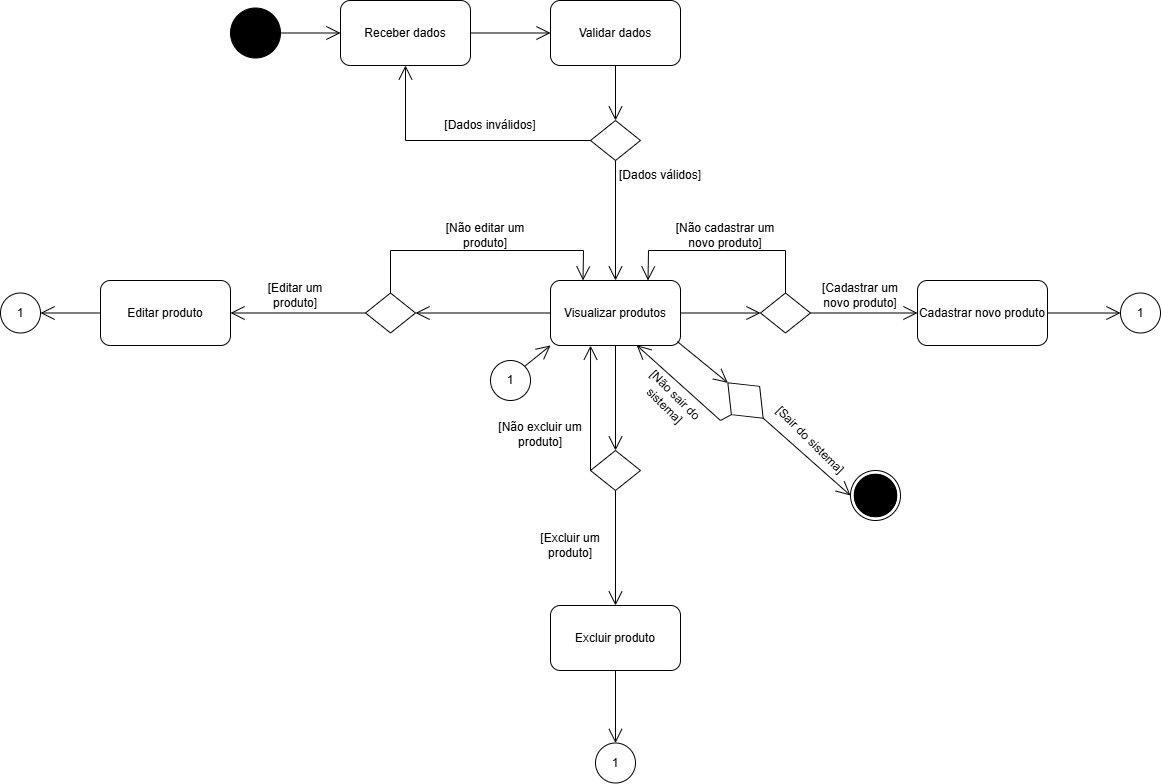

The diagram above was exported from draw.io. Its source (the exported page's mxGraphModel, read from the mxfile embedded in the PNG):
<mxGraphModel dx="2684" dy="913" grid="1" gridSize="10" guides="1" tooltips="1" connect="1" arrows="1" fold="1" page="1" pageScale="1" pageWidth="827" pageHeight="1169" math="0" shadow="0">
  <root>
    <mxCell id="0" />
    <mxCell id="1" parent="0" />
    <mxCell id="P1O2uNW9Cz_XGZrX8G1k-12" value="" style="ellipse;shape=doubleEllipse;whiteSpace=wrap;html=1;aspect=fixed;" vertex="1" parent="1">
      <mxGeometry x="310" y="570" width="50" height="50" as="geometry" />
    </mxCell>
    <mxCell id="P1O2uNW9Cz_XGZrX8G1k-13" value="" style="ellipse;shape=doubleEllipse;whiteSpace=wrap;html=1;aspect=fixed;fillColor=#000000;" vertex="1" parent="1">
      <mxGeometry x="-310" y="107.5" width="50" height="50" as="geometry" />
    </mxCell>
    <mxCell id="P1O2uNW9Cz_XGZrX8G1k-14" value="" style="ellipse;shape=doubleEllipse;whiteSpace=wrap;html=1;aspect=fixed;fillColor=#000000;" vertex="1" parent="1">
      <mxGeometry x="313.75" y="573.75" width="42.5" height="42.5" as="geometry" />
    </mxCell>
    <mxCell id="P1O2uNW9Cz_XGZrX8G1k-15" value="Receber dados" style="rounded=1;whiteSpace=wrap;html=1;" vertex="1" parent="1">
      <mxGeometry x="-200" y="100" width="130" height="65" as="geometry" />
    </mxCell>
    <mxCell id="P1O2uNW9Cz_XGZrX8G1k-16" value="" style="endArrow=open;endFill=1;endSize=12;html=1;rounded=0;exitX=1;exitY=0.5;exitDx=0;exitDy=0;entryX=0;entryY=0.5;entryDx=0;entryDy=0;" edge="1" parent="1" source="P1O2uNW9Cz_XGZrX8G1k-13" target="P1O2uNW9Cz_XGZrX8G1k-15">
      <mxGeometry width="160" relative="1" as="geometry">
        <mxPoint x="-180" y="407.5" as="sourcePoint" />
        <mxPoint x="-20" y="407.5" as="targetPoint" />
      </mxGeometry>
    </mxCell>
    <mxCell id="P1O2uNW9Cz_XGZrX8G1k-17" value="Validar dados" style="rounded=1;whiteSpace=wrap;html=1;" vertex="1" parent="1">
      <mxGeometry x="10" y="100" width="130" height="65" as="geometry" />
    </mxCell>
    <mxCell id="P1O2uNW9Cz_XGZrX8G1k-18" value="" style="endArrow=open;endFill=1;endSize=12;html=1;rounded=0;exitX=1;exitY=0.5;exitDx=0;exitDy=0;entryX=0;entryY=0.5;entryDx=0;entryDy=0;" edge="1" parent="1" source="P1O2uNW9Cz_XGZrX8G1k-15" target="P1O2uNW9Cz_XGZrX8G1k-17">
      <mxGeometry width="160" relative="1" as="geometry">
        <mxPoint x="-250" y="143" as="sourcePoint" />
        <mxPoint x="-190" y="143" as="targetPoint" />
      </mxGeometry>
    </mxCell>
    <mxCell id="P1O2uNW9Cz_XGZrX8G1k-19" value="" style="rhombus;whiteSpace=wrap;html=1;" vertex="1" parent="1">
      <mxGeometry x="50" y="220" width="50" height="40" as="geometry" />
    </mxCell>
    <mxCell id="P1O2uNW9Cz_XGZrX8G1k-20" value="" style="endArrow=open;endFill=1;endSize=12;html=1;rounded=0;exitX=0.5;exitY=1;exitDx=0;exitDy=0;entryX=0.5;entryY=0;entryDx=0;entryDy=0;" edge="1" parent="1" source="P1O2uNW9Cz_XGZrX8G1k-17" target="P1O2uNW9Cz_XGZrX8G1k-19">
      <mxGeometry width="160" relative="1" as="geometry">
        <mxPoint x="-20" y="180" as="sourcePoint" />
        <mxPoint x="60" y="180" as="targetPoint" />
      </mxGeometry>
    </mxCell>
    <mxCell id="P1O2uNW9Cz_XGZrX8G1k-21" value="" style="endArrow=open;endFill=1;endSize=12;html=1;rounded=0;exitX=0;exitY=0.5;exitDx=0;exitDy=0;entryX=0.5;entryY=1;entryDx=0;entryDy=0;" edge="1" parent="1" source="P1O2uNW9Cz_XGZrX8G1k-19" target="P1O2uNW9Cz_XGZrX8G1k-15">
      <mxGeometry width="160" relative="1" as="geometry">
        <mxPoint x="-60" y="143" as="sourcePoint" />
        <mxPoint x="20" y="143" as="targetPoint" />
        <Array as="points">
          <mxPoint x="-135" y="240" />
        </Array>
      </mxGeometry>
    </mxCell>
    <mxCell id="P1O2uNW9Cz_XGZrX8G1k-22" value="[Dados inválidos]" style="text;strokeColor=none;align=center;fillColor=none;html=1;verticalAlign=middle;whiteSpace=wrap;rounded=0;" vertex="1" parent="1">
      <mxGeometry x="-110" y="210" width="120" height="30" as="geometry" />
    </mxCell>
    <mxCell id="P1O2uNW9Cz_XGZrX8G1k-23" value="" style="endArrow=open;endFill=1;endSize=12;html=1;rounded=0;exitX=0.5;exitY=1;exitDx=0;exitDy=0;entryX=0.5;entryY=0;entryDx=0;entryDy=0;" edge="1" parent="1" source="P1O2uNW9Cz_XGZrX8G1k-19" target="P1O2uNW9Cz_XGZrX8G1k-25">
      <mxGeometry width="160" relative="1" as="geometry">
        <mxPoint x="70" y="320" as="sourcePoint" />
        <mxPoint x="70" y="400" as="targetPoint" />
      </mxGeometry>
    </mxCell>
    <mxCell id="P1O2uNW9Cz_XGZrX8G1k-24" value="[Dados válidos]" style="text;strokeColor=none;align=center;fillColor=none;html=1;verticalAlign=middle;whiteSpace=wrap;rounded=0;" vertex="1" parent="1">
      <mxGeometry x="60" y="260" width="120" height="30" as="geometry" />
    </mxCell>
    <mxCell id="P1O2uNW9Cz_XGZrX8G1k-25" value="Visualizar produtos" style="rounded=1;whiteSpace=wrap;html=1;" vertex="1" parent="1">
      <mxGeometry x="10" y="380" width="130" height="65" as="geometry" />
    </mxCell>
    <mxCell id="P1O2uNW9Cz_XGZrX8G1k-26" value="Cadastrar novo produto" style="rounded=1;whiteSpace=wrap;html=1;" vertex="1" parent="1">
      <mxGeometry x="377" y="380" width="130" height="65" as="geometry" />
    </mxCell>
    <mxCell id="P1O2uNW9Cz_XGZrX8G1k-27" value="" style="endArrow=open;endFill=1;endSize=12;html=1;rounded=0;entryX=1;entryY=0.5;entryDx=0;entryDy=0;exitX=0;exitY=0.5;exitDx=0;exitDy=0;" edge="1" parent="1" source="P1O2uNW9Cz_XGZrX8G1k-32" target="P1O2uNW9Cz_XGZrX8G1k-28">
      <mxGeometry width="160" relative="1" as="geometry">
        <mxPoint x="-3.875" y="635" as="sourcePoint" />
        <mxPoint x="371" y="1240" as="targetPoint" />
      </mxGeometry>
    </mxCell>
    <mxCell id="P1O2uNW9Cz_XGZrX8G1k-28" value="Editar produto" style="rounded=1;whiteSpace=wrap;html=1;" vertex="1" parent="1">
      <mxGeometry x="-440" y="380" width="130" height="65" as="geometry" />
    </mxCell>
    <mxCell id="P1O2uNW9Cz_XGZrX8G1k-29" value="Excluir produto" style="rounded=1;whiteSpace=wrap;html=1;" vertex="1" parent="1">
      <mxGeometry x="10" y="705" width="130" height="65" as="geometry" />
    </mxCell>
    <mxCell id="P1O2uNW9Cz_XGZrX8G1k-30" value="" style="endArrow=open;endFill=1;endSize=12;html=1;rounded=0;exitX=0.5;exitY=1;exitDx=0;exitDy=0;entryX=0.5;entryY=0;entryDx=0;entryDy=0;" edge="1" parent="1" source="P1O2uNW9Cz_XGZrX8G1k-33" target="P1O2uNW9Cz_XGZrX8G1k-29">
      <mxGeometry width="160" relative="1" as="geometry">
        <mxPoint x="75.99999999999955" y="575" as="sourcePoint" />
        <mxPoint x="330.75" y="895" as="targetPoint" />
      </mxGeometry>
    </mxCell>
    <mxCell id="P1O2uNW9Cz_XGZrX8G1k-31" value="" style="endArrow=open;endFill=1;endSize=12;html=1;rounded=0;entryX=0;entryY=0.5;entryDx=0;entryDy=0;exitX=1;exitY=0.5;exitDx=0;exitDy=0;" edge="1" parent="1" source="P1O2uNW9Cz_XGZrX8G1k-48" target="P1O2uNW9Cz_XGZrX8G1k-12">
      <mxGeometry width="160" relative="1" as="geometry">
        <mxPoint x="240" y="520" as="sourcePoint" />
        <mxPoint x="95" y="920" as="targetPoint" />
      </mxGeometry>
    </mxCell>
    <mxCell id="P1O2uNW9Cz_XGZrX8G1k-32" value="" style="rhombus;whiteSpace=wrap;html=1;" vertex="1" parent="1">
      <mxGeometry x="-175" y="392.5" width="50" height="40" as="geometry" />
    </mxCell>
    <mxCell id="P1O2uNW9Cz_XGZrX8G1k-33" value="" style="rhombus;whiteSpace=wrap;html=1;" vertex="1" parent="1">
      <mxGeometry x="50" y="550" width="50" height="40" as="geometry" />
    </mxCell>
    <mxCell id="P1O2uNW9Cz_XGZrX8G1k-34" value="" style="rhombus;whiteSpace=wrap;html=1;" vertex="1" parent="1">
      <mxGeometry x="220" y="392.5" width="50" height="40" as="geometry" />
    </mxCell>
    <mxCell id="P1O2uNW9Cz_XGZrX8G1k-35" value="" style="endArrow=open;endFill=1;endSize=12;html=1;rounded=0;exitX=0;exitY=0.5;exitDx=0;exitDy=0;entryX=1;entryY=0.5;entryDx=0;entryDy=0;" edge="1" parent="1" source="P1O2uNW9Cz_XGZrX8G1k-25" target="P1O2uNW9Cz_XGZrX8G1k-32">
      <mxGeometry width="160" relative="1" as="geometry">
        <mxPoint x="-165" y="423" as="sourcePoint" />
        <mxPoint x="-115" y="470" as="targetPoint" />
      </mxGeometry>
    </mxCell>
    <mxCell id="P1O2uNW9Cz_XGZrX8G1k-36" value="[Editar um produto]" style="text;strokeColor=none;align=center;fillColor=none;html=1;verticalAlign=middle;whiteSpace=wrap;rounded=0;" vertex="1" parent="1">
      <mxGeometry x="-295" y="380" width="100" height="30" as="geometry" />
    </mxCell>
    <mxCell id="P1O2uNW9Cz_XGZrX8G1k-37" value="" style="endArrow=open;endFill=1;endSize=12;html=1;rounded=0;exitX=0.5;exitY=0;exitDx=0;exitDy=0;entryX=0.25;entryY=0;entryDx=0;entryDy=0;" edge="1" parent="1" source="P1O2uNW9Cz_XGZrX8G1k-32" target="P1O2uNW9Cz_XGZrX8G1k-25">
      <mxGeometry width="160" relative="1" as="geometry">
        <mxPoint x="15" y="423" as="sourcePoint" />
        <mxPoint x="-115" y="423" as="targetPoint" />
        <Array as="points">
          <mxPoint x="-150" y="350" />
          <mxPoint x="43" y="350" />
        </Array>
      </mxGeometry>
    </mxCell>
    <mxCell id="P1O2uNW9Cz_XGZrX8G1k-38" value="[Não editar um produto]" style="text;strokeColor=none;align=center;fillColor=none;html=1;verticalAlign=middle;whiteSpace=wrap;rounded=0;" vertex="1" parent="1">
      <mxGeometry x="-105" y="320" width="100" height="30" as="geometry" />
    </mxCell>
    <mxCell id="P1O2uNW9Cz_XGZrX8G1k-39" value="" style="endArrow=open;endFill=1;endSize=12;html=1;rounded=0;exitX=0.5;exitY=1;exitDx=0;exitDy=0;entryX=0.5;entryY=0;entryDx=0;entryDy=0;" edge="1" parent="1" source="P1O2uNW9Cz_XGZrX8G1k-25" target="P1O2uNW9Cz_XGZrX8G1k-33">
      <mxGeometry width="160" relative="1" as="geometry">
        <mxPoint x="245" y="520" as="sourcePoint" />
        <mxPoint x="230" y="718" as="targetPoint" />
      </mxGeometry>
    </mxCell>
    <mxCell id="P1O2uNW9Cz_XGZrX8G1k-40" value="" style="endArrow=open;endFill=1;endSize=12;html=1;rounded=0;exitX=0;exitY=0.5;exitDx=0;exitDy=0;entryX=0.308;entryY=1.002;entryDx=0;entryDy=0;entryPerimeter=0;" edge="1" parent="1" source="P1O2uNW9Cz_XGZrX8G1k-33" target="P1O2uNW9Cz_XGZrX8G1k-25">
      <mxGeometry width="160" relative="1" as="geometry">
        <mxPoint x="85" y="455" as="sourcePoint" />
        <mxPoint x="85" y="560" as="targetPoint" />
      </mxGeometry>
    </mxCell>
    <mxCell id="P1O2uNW9Cz_XGZrX8G1k-41" value="[Excluir um produto]" style="text;strokeColor=none;align=center;fillColor=none;html=1;verticalAlign=middle;whiteSpace=wrap;rounded=0;" vertex="1" parent="1">
      <mxGeometry x="-20" y="630" width="100" height="30" as="geometry" />
    </mxCell>
    <mxCell id="P1O2uNW9Cz_XGZrX8G1k-42" value="[Não excluir um produto]" style="text;strokeColor=none;align=center;fillColor=none;html=1;verticalAlign=middle;whiteSpace=wrap;rounded=0;" vertex="1" parent="1">
      <mxGeometry x="-50" y="518.75" width="100" height="30" as="geometry" />
    </mxCell>
    <mxCell id="P1O2uNW9Cz_XGZrX8G1k-43" value="" style="endArrow=open;endFill=1;endSize=12;html=1;rounded=0;exitX=1;exitY=0.5;exitDx=0;exitDy=0;entryX=0;entryY=0.5;entryDx=0;entryDy=0;" edge="1" parent="1" source="P1O2uNW9Cz_XGZrX8G1k-25" target="P1O2uNW9Cz_XGZrX8G1k-34">
      <mxGeometry width="160" relative="1" as="geometry">
        <mxPoint x="20" y="423" as="sourcePoint" />
        <mxPoint x="-115" y="423" as="targetPoint" />
      </mxGeometry>
    </mxCell>
    <mxCell id="P1O2uNW9Cz_XGZrX8G1k-44" value="" style="endArrow=open;endFill=1;endSize=12;html=1;rounded=0;exitX=1;exitY=0.5;exitDx=0;exitDy=0;entryX=0;entryY=0.5;entryDx=0;entryDy=0;" edge="1" parent="1" source="P1O2uNW9Cz_XGZrX8G1k-34" target="P1O2uNW9Cz_XGZrX8G1k-26">
      <mxGeometry width="160" relative="1" as="geometry">
        <mxPoint x="30" y="433" as="sourcePoint" />
        <mxPoint x="-105" y="433" as="targetPoint" />
      </mxGeometry>
    </mxCell>
    <mxCell id="P1O2uNW9Cz_XGZrX8G1k-45" value="" style="endArrow=open;endFill=1;endSize=12;html=1;rounded=0;exitX=0.5;exitY=0;exitDx=0;exitDy=0;entryX=0.75;entryY=0;entryDx=0;entryDy=0;" edge="1" parent="1" source="P1O2uNW9Cz_XGZrX8G1k-34" target="P1O2uNW9Cz_XGZrX8G1k-25">
      <mxGeometry width="160" relative="1" as="geometry">
        <mxPoint x="40" y="443" as="sourcePoint" />
        <mxPoint x="-95" y="443" as="targetPoint" />
        <Array as="points">
          <mxPoint x="245" y="350" />
          <mxPoint x="108" y="350" />
        </Array>
      </mxGeometry>
    </mxCell>
    <mxCell id="P1O2uNW9Cz_XGZrX8G1k-46" value="[Cadastrar um novo produto]" style="text;strokeColor=none;align=center;fillColor=none;html=1;verticalAlign=middle;whiteSpace=wrap;rounded=0;" vertex="1" parent="1">
      <mxGeometry x="270" y="380" width="100" height="30" as="geometry" />
    </mxCell>
    <mxCell id="P1O2uNW9Cz_XGZrX8G1k-47" value="[Não cadastrar um novo produto]" style="text;strokeColor=none;align=center;fillColor=none;html=1;verticalAlign=middle;whiteSpace=wrap;rounded=0;" vertex="1" parent="1">
      <mxGeometry x="120" y="320" width="130" height="30" as="geometry" />
    </mxCell>
    <mxCell id="P1O2uNW9Cz_XGZrX8G1k-48" value="" style="rhombus;whiteSpace=wrap;html=1;rotation=45;" vertex="1" parent="1">
      <mxGeometry x="180" y="480" width="50" height="40" as="geometry" />
    </mxCell>
    <mxCell id="P1O2uNW9Cz_XGZrX8G1k-49" value="" style="endArrow=open;endFill=1;endSize=12;html=1;rounded=0;exitX=0.976;exitY=0.94;exitDx=0;exitDy=0;entryX=0;entryY=0.5;entryDx=0;entryDy=0;exitPerimeter=0;" edge="1" parent="1" source="P1O2uNW9Cz_XGZrX8G1k-25" target="P1O2uNW9Cz_XGZrX8G1k-48">
      <mxGeometry width="160" relative="1" as="geometry">
        <mxPoint x="150" y="423" as="sourcePoint" />
        <mxPoint x="230" y="423" as="targetPoint" />
      </mxGeometry>
    </mxCell>
    <mxCell id="P1O2uNW9Cz_XGZrX8G1k-50" value="[Sair do sistema]" style="text;strokeColor=none;align=center;fillColor=none;html=1;verticalAlign=middle;whiteSpace=wrap;rounded=0;rotation=45;" vertex="1" parent="1">
      <mxGeometry x="220" y="525" width="100" height="30" as="geometry" />
    </mxCell>
    <mxCell id="P1O2uNW9Cz_XGZrX8G1k-51" value="" style="endArrow=open;endFill=1;endSize=12;html=1;rounded=0;exitX=0.5;exitY=1;exitDx=0;exitDy=0;entryX=0.663;entryY=0.996;entryDx=0;entryDy=0;entryPerimeter=0;" edge="1" parent="1" source="P1O2uNW9Cz_XGZrX8G1k-48" target="P1O2uNW9Cz_XGZrX8G1k-25">
      <mxGeometry width="160" relative="1" as="geometry">
        <mxPoint x="147" y="451" as="sourcePoint" />
        <mxPoint x="197" y="492" as="targetPoint" />
        <Array as="points">
          <mxPoint x="180" y="520" />
        </Array>
      </mxGeometry>
    </mxCell>
    <mxCell id="P1O2uNW9Cz_XGZrX8G1k-52" value="[Não sair do sistema]" style="text;strokeColor=none;align=center;fillColor=none;html=1;verticalAlign=middle;whiteSpace=wrap;rounded=0;rotation=45;" vertex="1" parent="1">
      <mxGeometry x="80" y="485" width="100" height="30" as="geometry" />
    </mxCell>
    <mxCell id="P1O2uNW9Cz_XGZrX8G1k-53" value="1" style="ellipse;whiteSpace=wrap;html=1;aspect=fixed;" vertex="1" parent="1">
      <mxGeometry x="-50" y="460" width="40" height="40" as="geometry" />
    </mxCell>
    <mxCell id="P1O2uNW9Cz_XGZrX8G1k-54" value="" style="endArrow=open;endFill=1;endSize=12;html=1;rounded=0;exitX=1;exitY=0;exitDx=0;exitDy=0;entryX=0;entryY=1;entryDx=0;entryDy=0;" edge="1" parent="1" source="P1O2uNW9Cz_XGZrX8G1k-53" target="P1O2uNW9Cz_XGZrX8G1k-25">
      <mxGeometry width="160" relative="1" as="geometry">
        <mxPoint x="85" y="455" as="sourcePoint" />
        <mxPoint x="85" y="560" as="targetPoint" />
      </mxGeometry>
    </mxCell>
    <mxCell id="P1O2uNW9Cz_XGZrX8G1k-55" value="1" style="ellipse;whiteSpace=wrap;html=1;aspect=fixed;" vertex="1" parent="1">
      <mxGeometry x="580" y="392.5" width="40" height="40" as="geometry" />
    </mxCell>
    <mxCell id="P1O2uNW9Cz_XGZrX8G1k-56" value="1" style="ellipse;whiteSpace=wrap;html=1;aspect=fixed;" vertex="1" parent="1">
      <mxGeometry x="55" y="842.5" width="40" height="40" as="geometry" />
    </mxCell>
    <mxCell id="P1O2uNW9Cz_XGZrX8G1k-57" value="1" style="ellipse;whiteSpace=wrap;html=1;aspect=fixed;" vertex="1" parent="1">
      <mxGeometry x="-540" y="392.5" width="40" height="40" as="geometry" />
    </mxCell>
    <mxCell id="P1O2uNW9Cz_XGZrX8G1k-58" value="" style="endArrow=open;endFill=1;endSize=12;html=1;rounded=0;exitX=0;exitY=0.5;exitDx=0;exitDy=0;entryX=1;entryY=0.5;entryDx=0;entryDy=0;" edge="1" parent="1" source="P1O2uNW9Cz_XGZrX8G1k-28" target="P1O2uNW9Cz_XGZrX8G1k-57">
      <mxGeometry width="160" relative="1" as="geometry">
        <mxPoint x="-165" y="423" as="sourcePoint" />
        <mxPoint x="-303.7646484375" y="420" as="targetPoint" />
      </mxGeometry>
    </mxCell>
    <mxCell id="P1O2uNW9Cz_XGZrX8G1k-59" value="" style="endArrow=open;endFill=1;endSize=12;html=1;rounded=0;exitX=0.5;exitY=1;exitDx=0;exitDy=0;entryX=0.5;entryY=0;entryDx=0;entryDy=0;" edge="1" parent="1" source="P1O2uNW9Cz_XGZrX8G1k-29" target="P1O2uNW9Cz_XGZrX8G1k-56">
      <mxGeometry width="160" relative="1" as="geometry">
        <mxPoint x="18.7646484375" y="793" as="sourcePoint" />
        <mxPoint x="-90" y="830" as="targetPoint" />
      </mxGeometry>
    </mxCell>
    <mxCell id="P1O2uNW9Cz_XGZrX8G1k-60" value="" style="endArrow=open;endFill=1;endSize=12;html=1;rounded=0;exitX=1;exitY=0.5;exitDx=0;exitDy=0;entryX=0;entryY=0.5;entryDx=0;entryDy=0;" edge="1" parent="1" source="P1O2uNW9Cz_XGZrX8G1k-26" target="P1O2uNW9Cz_XGZrX8G1k-55">
      <mxGeometry width="160" relative="1" as="geometry">
        <mxPoint x="588.7646484375" y="503" as="sourcePoint" />
        <mxPoint x="450" y="500" as="targetPoint" />
      </mxGeometry>
    </mxCell>
  </root>
</mxGraphModel>